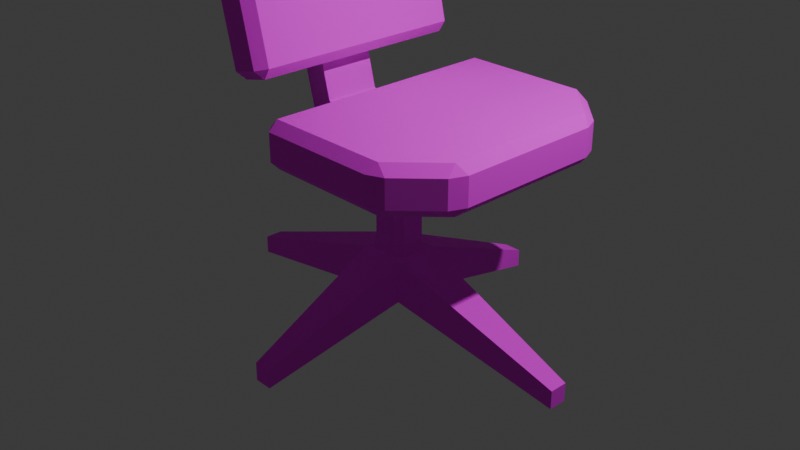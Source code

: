 # Source: bossChair.blend  (saved by Blender 5.0.119; exported with 4.5.12 LTS)
import bpy
from mathutils import Matrix  # noqa: F401  (used for matrix-valued properties, if any)

bpy.ops.wm.read_factory_settings(use_empty=True)
scene = bpy.context.scene
scene.name = 'Scene'

# ---- collections
col_collection = bpy.data.collections.new('Collection'); scene.collection.children.link(col_collection)

# ---- images (referenced by path relative to the original .blend; pixels are not part of the script)
import os
ASSET_DIR = os.environ.get("B2B_ASSET_DIR", "")  # directory of the original .blend (textures are referenced by path, not embedded)
HERE = os.path.dirname(os.path.abspath(__file__))  # packed textures are extracted next to this script under _unpacked/

def load_image(name, relpath, width, height, colorspace="sRGB"):
    """Load a texture the original file referenced (path relative to the .blend, or extracted next to this script)."""
    p = next((c for c in (os.path.join(HERE, relpath), os.path.join(ASSET_DIR, relpath)) if relpath and os.path.exists(c)), "")
    if p:
        img = bpy.data.images.load(p, check_existing=True)
        img.name = name
    else:  # same state as the original file: an image datablock whose file is absent (Cycles renders it pink)
        img = bpy.data.images.new(name, width, height)
        img.source = "FILE"
        img.filepath = "//" + (relpath or name)
    img.colorspace_settings.name = colorspace
    return img
img_bosschair_png = load_image('bossChair.png', 'bossChair.png', 1024, 1024, 'sRGB')

# ---- materials (node trees are filled in below, after node groups)
mat_material = bpy.data.materials.new('Material')
mat_material.alpha_threshold = 0.0
mat_material.use_backface_culling_lightprobe_volume = False
mat_material.roughness = 0.5
mat_material.line_color = (0.0, 0.0, 0.0, 1.0)
mat_material_001 = bpy.data.materials.new('Material.001')
mat_material_001.alpha_threshold = 0.0
mat_material_001.use_backface_culling_lightprobe_volume = False
mat_material_001.roughness = 0.5
mat_material_001.line_color = (0.0, 0.0, 0.0, 1.0)
mat_material_002 = bpy.data.materials.new('Material.002')
mat_material_002.alpha_threshold = 0.0
mat_material_002.use_backface_culling_lightprobe_volume = False
mat_material_002.roughness = 0.5
mat_material_002.line_color = (0.0, 0.0, 0.0, 1.0)
mat_material_003 = bpy.data.materials.new('Material.003')
mat_material_004 = bpy.data.materials.new('Material.004')
mat_material_005 = bpy.data.materials.new('Material.005')

# ---- material node trees
mat_material.use_nodes = True; mat_material.node_tree.nodes.clear()
_N = mat_material.node_tree.nodes; _L = mat_material.node_tree.links
n0 = _N.new('ShaderNodeOutputMaterial'); n0.name = 'Material Output'; n0.location = (200, 100)
n1 = _N.new('ShaderNodeBsdfPrincipled'); n1.name = 'Principled BSDF'; n1.location = (-200, 100)
n1.inputs[2].default_value = 1.0
n2 = _N.new('ShaderNodeTexImage'); n2.name = 'Image Texture'; n2.location = (-490, 75)
n2.image = img_bosschair_png
_L.new(n1.outputs[0], n0.inputs[0])
_L.new(n2.outputs[0], n1.inputs[0])
n0.is_active_output = True
mat_material_001.use_nodes = True; mat_material_001.node_tree.nodes.clear()
_N = mat_material_001.node_tree.nodes; _L = mat_material_001.node_tree.links
n0 = _N.new('ShaderNodeOutputMaterial'); n0.name = 'Material Output'; n0.location = (200, 100)
n1 = _N.new('ShaderNodeBsdfPrincipled'); n1.name = 'Principled BSDF'; n1.location = (-200, 100)
n1.inputs[2].default_value = 1.0
n2 = _N.new('ShaderNodeTexImage'); n2.name = 'Image Texture'; n2.location = (-490, 75)
n2.image = img_bosschair_png
_L.new(n1.outputs[0], n0.inputs[0])
_L.new(n2.outputs[0], n1.inputs[0])
n0.is_active_output = True
mat_material_002.use_nodes = True; mat_material_002.node_tree.nodes.clear()
_N = mat_material_002.node_tree.nodes; _L = mat_material_002.node_tree.links
n0 = _N.new('ShaderNodeOutputMaterial'); n0.name = 'Material Output'; n0.location = (200, 100)
n1 = _N.new('ShaderNodeBsdfPrincipled'); n1.name = 'Principled BSDF'; n1.location = (-200, 100)
n1.inputs[2].default_value = 1.0
n2 = _N.new('ShaderNodeTexImage'); n2.name = 'Image Texture'; n2.location = (-490, 75)
n2.image = img_bosschair_png
_L.new(n1.outputs[0], n0.inputs[0])
_L.new(n2.outputs[0], n1.inputs[0])
n0.is_active_output = True
mat_material_003.use_nodes = True; mat_material_003.node_tree.nodes.clear()
_N = mat_material_003.node_tree.nodes; _L = mat_material_003.node_tree.links
n0 = _N.new('ShaderNodeBsdfPrincipled'); n0.name = 'Principled BSDF'; n0.location = (-200, 100)
n0.inputs[2].default_value = 1.0
n1 = _N.new('ShaderNodeOutputMaterial'); n1.name = 'Material Output'; n1.location = (200, 100)
n2 = _N.new('ShaderNodeTexImage'); n2.name = 'Image Texture'; n2.location = (-490, 75)
n2.image = img_bosschair_png
_L.new(n0.outputs[0], n1.inputs[0])
_L.new(n2.outputs[0], n0.inputs[0])
n1.is_active_output = True
mat_material_004.use_nodes = True; mat_material_004.node_tree.nodes.clear()
_N = mat_material_004.node_tree.nodes; _L = mat_material_004.node_tree.links
n0 = _N.new('ShaderNodeBsdfPrincipled'); n0.name = 'Principled BSDF'; n0.location = (-200, 100)
n0.inputs[2].default_value = 1.0
n1 = _N.new('ShaderNodeOutputMaterial'); n1.name = 'Material Output'; n1.location = (200, 100)
n2 = _N.new('ShaderNodeTexImage'); n2.name = 'Image Texture'; n2.location = (-490, 75)
n2.image = img_bosschair_png
_L.new(n0.outputs[0], n1.inputs[0])
_L.new(n2.outputs[0], n0.inputs[0])
n1.is_active_output = True
mat_material_005.use_nodes = True; mat_material_005.node_tree.nodes.clear()
_N = mat_material_005.node_tree.nodes; _L = mat_material_005.node_tree.links
n0 = _N.new('ShaderNodeBsdfPrincipled'); n0.name = 'Principled BSDF'; n0.location = (-200, 100)
n0.inputs[2].default_value = 1.0
n1 = _N.new('ShaderNodeOutputMaterial'); n1.name = 'Material Output'; n1.location = (200, 100)
n2 = _N.new('ShaderNodeTexImage'); n2.name = 'Image Texture'; n2.location = (-490, 75)
n2.image = img_bosschair_png
_L.new(n0.outputs[0], n1.inputs[0])
_L.new(n2.outputs[0], n0.inputs[0])
n1.is_active_output = True

# ---- world
world_world = bpy.data.worlds.new('World'); scene.world = world_world
world_world.use_nodes = True; world_world.node_tree.nodes.clear()
_N = world_world.node_tree.nodes; _L = world_world.node_tree.links
n0 = _N.new('ShaderNodeOutputWorld'); n0.name = 'World Output'; n0.location = (200, 100)
n1 = _N.new('ShaderNodeBackground'); n1.name = 'Background'; n1.location = (-200, 100)
n1.inputs[0].default_value = (0.05088, 0.05088, 0.05088, 1.0)
_L.new(n1.outputs[0], n0.inputs[0])
n0.is_active_output = True
world_world.color = (0.05088, 0.05088, 0.05088)
world_world.sun_shadow_jitter_overblur = 0.0

# ---- cameras
cam_camera = bpy.data.cameras.new('Camera')
cam_camera.clip_end = 100.0
cam_camera.ortho_scale = 7.314

# ---- lights
light_light = bpy.data.lights.new('Light', 'POINT')
light_light.energy = 1000.0
light_light.shadow_soft_size = 0.1

# ---- meshes
me_cube = bpy.data.meshes.new('Cube')
me_cube.from_pydata([(-1.0, 1.396, -0.2004), (-1.0, 1.396, -0.6957), (-1.0, -1.396, -0.2004), (-1.0, -1.396, -0.6957), (1.0, 0.886, -0.2004), (0.4895, 1.396, -0.2004), (0.4895, 1.396, -0.6957), (1.0, 0.886, -0.6957), (0.4895, -1.396, -0.2004), (1.0, -0.886, -0.2004), (1.0, -0.886, -0.6957), (0.4895, -1.396, -0.6957)], [], [(3, 2, 0, 1), (4, 7, 6, 5), (8, 11, 10, 9), (1, 0, 5, 6), (7, 4, 9, 10), (4, 5, 0, 2, 8, 9), (1, 6, 7, 10, 11, 3), (11, 8, 2, 3)])
_uv = me_cube.uv_layers.new(name='UVMap')
_uv.uv.foreach_set('vector', [0.4711, 0.2488, 0.5273, 0.2488, 0.5273, 0.566, 0.4711, 0.566, 0.9815, 0.2488, 0.9253, 0.2488, 0.9253, 0.1908, 0.9815, 0.1908, 0.9253, 0.07965, 0.869, 0.07965, 0.869, 0.02169, 0.9253, 0.02169, 0.9253, 0.02169, 0.9815, 0.02168, 0.9815, 0.1908, 0.9253, 0.1908, 0.8128, 0.04758, 0.869, 0.04758, 0.869, 0.2488, 0.8128, 0.2488, 0.7544, 0.3068, 0.8124, 0.2488, 0.9815, 0.2488, 0.9815, 0.5659, 0.8124, 0.5659, 0.7544, 0.508, 0.5273, 0.2488, 0.6964, 0.2488, 0.7544, 0.3068, 0.7544, 0.508, 0.6965, 0.566, 0.5273, 0.566, 0.869, 0.07965, 0.9253, 0.07965, 0.9253, 0.2488, 0.869, 0.2488])
me_cube.materials.append(mat_material)
me_cube.use_mirror_vertex_groups = False
me_cube.update()
me_cube_001 = bpy.data.meshes.new('Cube.001')
me_cube_001.from_pydata([(1.0, 1.239, -0.2004), (1.0, 1.239, -0.6957), (1.0, -1.239, -0.2004), (1.0, -1.239, -0.6957), (-0.5929, 1.239, -0.2004), (-1.0, 0.8319, -0.2004), (-1.0, 0.8319, -0.6957), (-0.5929, 1.239, -0.6957), (-1.0, -0.8319, -0.2004), (-0.5929, -1.239, -0.2004), (-0.5929, -1.239, -0.6957), (-1.0, -0.8319, -0.6957)], [], [(1, 0, 2, 3), (10, 9, 8, 11), (4, 7, 6, 5), (7, 4, 0, 1), (11, 8, 5, 6), (0, 4, 5, 8, 9, 2), (6, 7, 1, 3, 10, 11), (3, 2, 9, 10)])
_uv = me_cube_001.uv_layers.new(name='UVMap')
_uv.uv.foreach_set('vector', [0.7959, 0.2349, 0.7502, 0.2349, 0.7502, 0.006051, 0.7959, 0.006051, 0.4265, 0.2725, 0.3808, 0.2725, 0.3808, 0.2349, 0.4265, 0.2349, 0.4265, 0.382, 0.4723, 0.382, 0.4723, 0.4196, 0.4265, 0.4196, 0.4723, 0.382, 0.4265, 0.382, 0.4265, 0.2349, 0.4723, 0.2349, 0.518, 0.3886, 0.4723, 0.3886, 0.4723, 0.2349, 0.518, 0.2349, 0.5655, 0.2349, 0.4184, 0.2349, 0.3808, 0.1973, 0.3808, 0.04365, 0.4184, 0.006051, 0.5655, 0.006051, 0.7502, 0.1973, 0.7126, 0.2349, 0.5655, 0.2349, 0.5655, 0.006051, 0.7126, 0.006051, 0.7502, 0.04365, 0.4265, 0.4196, 0.3808, 0.4196, 0.3808, 0.2725, 0.4265, 0.2725])
me_cube_001.materials.append(mat_material_001)
me_cube_001.use_mirror_vertex_groups = False
me_cube_001.update()
me_cube_002 = bpy.data.meshes.new('Cube.002')
me_cube_002.from_pydata([(0.7507, 1.018, -0.188), (0.7444, 1.018, -0.683), (0.7507, -1.018, -0.188), (0.7444, -1.018, -0.683), (-0.1811, 1.018, -0.2036), (-0.7444, 0.4546, -0.2131), (-0.7507, 0.4546, -0.7081), (-0.1874, 1.018, -0.6986), (-0.7444, -0.4546, -0.2131), (-0.1811, -1.018, -0.2036), (-0.1874, -1.018, -0.6986), (-0.7507, -0.4546, -0.7081)], [], [(1, 0, 2, 3), (10, 9, 8, 11), (4, 7, 6, 5), (7, 4, 0, 1), (11, 8, 5, 6), (0, 4, 5, 8, 9, 2), (6, 7, 1, 3, 10, 11), (3, 2, 9, 10)])
_uv = me_cube_002.uv_layers.new(name='UVMap')
_uv.uv.foreach_set('vector', [0.376, 0.2254, 0.3238, 0.2254, 0.3238, 0.01099, 0.376, 0.01099, 0.008824, 0.3251, 0.06094, 0.3236, 0.06094, 0.3829, 0.008824, 0.3844, 0.06094, 0.3236, 0.1131, 0.3251, 0.1131, 0.3844, 0.06094, 0.3829, 0.1131, 0.3251, 0.06094, 0.3236, 0.06094, 0.2254, 0.1131, 0.2269, 0.1652, 0.3212, 0.1131, 0.3212, 0.1131, 0.2254, 0.1652, 0.2254, 0.008824, 0.01099, 0.107, 0.01099, 0.1663, 0.07031, 0.1663, 0.1661, 0.107, 0.2254, 0.008824, 0.2254, 0.3238, 0.1661, 0.2645, 0.2254, 0.1663, 0.2254, 0.1663, 0.01099, 0.2645, 0.01099, 0.3238, 0.07031, 0.008824, 0.2269, 0.06094, 0.2254, 0.06094, 0.3236, 0.008824, 0.3251])
me_cube_002.materials.append(mat_material_002)
me_cube_002.use_mirror_vertex_groups = False
me_cube_002.update()
me_cube_003 = bpy.data.meshes.new('Cube.003')
me_cube_003.from_pydata([(-0.1383, -0.3024, -0.3024), (-0.1383, -0.3024, 0.3024), (-0.1383, 0.3024, -0.3024), (-0.1383, 0.3024, 0.3024), (0.1383, -0.3024, -0.3024), (0.1383, -0.3024, 0.3024), (0.1383, 0.3024, -0.3024), (0.1383, 0.3024, 0.3024), (0.7145, 0.3024, -3.622), (0.7145, -0.3024, -3.622), (0.9911, 0.3024, -4.01), (0.9911, -0.3024, -4.01), (2.794, -0.3024, -3.622), (2.794, 0.3024, -3.622), (0.9628, 0.3024, -4.01), (0.7145, 0.3024, -3.762), (0.7145, -0.3024, -3.762), (0.9628, -0.3024, -4.01), (0.9507, 0.3024, -3.465), (1.153, 0.3024, -3.622), (0.9911, 0.3024, -3.784), (0.8288, 0.3024, -3.622), (1.153, -0.3024, -3.622), (0.9507, -0.3024, -3.465), (0.8288, -0.3024, -3.622), (0.9911, -0.3024, -3.784), (2.493, -0.3024, -4.01), (2.794, -0.3024, -3.71), (2.794, 0.3024, -3.71), (2.493, 0.3024, -4.01)], [], [(0, 1, 3, 2), (2, 3, 7, 6), (6, 7, 5, 4), (4, 5, 1, 0), (7, 3, 1, 5), (0, 2, 8, 9), (14, 17, 16, 15), (14, 10, 11, 17), (9, 8, 15, 16), (18, 19, 20, 21), (22, 23, 24, 25), (22, 19, 18, 23), (8, 21, 20, 10, 14, 15), (2, 6, 18, 21, 8), (19, 22, 12, 13), (6, 4, 23, 18), (25, 24, 9, 16, 17, 11), (4, 0, 9, 24, 23), (26, 29, 28, 27), (11, 10, 29, 26), (13, 12, 27, 28), (22, 25, 11, 26, 27, 12), (10, 20, 19, 13, 28, 29)])
_uv = me_cube_003.uv_layers.new(name='UVMap')
_uv.uv.foreach_set('vector', [0.9307, 0.8485, 0.9742, 0.8485, 0.9742, 0.8935, 0.9307, 0.8935, 0.937, 0.6727, 0.9742, 0.6978, 0.9627, 0.7148, 0.9255, 0.6897, 0.9294, 0.8935, 0.9742, 0.8935, 0.9742, 0.9384, 0.9294, 0.9384, 0.9255, 0.74, 0.9627, 0.7148, 0.9742, 0.7319, 0.937, 0.757, 0.6454, 0.914, 0.6454, 0.8935, 0.6903, 0.8935, 0.6903, 0.914, 0.9307, 0.8485, 0.9307, 0.8935, 0.6761, 0.8935, 0.6761, 0.8486, 0.6436, 0.8935, 0.6436, 0.8486, 0.6661, 0.8486, 0.6661, 0.8935, 0.8373, 0.9833, 0.8352, 0.9833, 0.8352, 0.9384, 0.8373, 0.9384, 0.6761, 0.8486, 0.6761, 0.8935, 0.6661, 0.8935, 0.6661, 0.8486, 0.6971, 0.608, 0.679, 0.614, 0.6758, 0.5972, 0.6925, 0.594, 0.679, 0.8158, 0.6971, 0.8217, 0.6925, 0.8357, 0.6758, 0.8325, 0.8524, 0.9384, 0.8524, 0.9833, 0.8373, 0.9833, 0.8373, 0.9384, 0.6973, 0.587, 0.6925, 0.594, 0.6758, 0.5972, 0.6619, 0.5878, 0.6631, 0.5861, 0.6887, 0.5812, 0.937, 0.6727, 0.9255, 0.6897, 0.6971, 0.608, 0.6925, 0.594, 0.6973, 0.587, 0.8524, 0.9833, 0.8524, 0.9384, 0.9742, 0.9384, 0.9742, 0.9833, 0.9294, 0.8935, 0.9294, 0.9384, 0.6903, 0.9384, 0.6903, 0.8935, 0.6758, 0.8325, 0.6925, 0.8357, 0.6973, 0.8428, 0.6887, 0.8486, 0.6631, 0.8436, 0.6619, 0.8419, 0.9255, 0.74, 0.937, 0.757, 0.6973, 0.8428, 0.6925, 0.8357, 0.6971, 0.8217, 0.7236, 0.9384, 0.7236, 0.9833, 0.7013, 0.9833, 0.7013, 0.9384, 0.8352, 0.9384, 0.8352, 0.9833, 0.7236, 0.9833, 0.7236, 0.9384, 0.6454, 0.914, 0.6903, 0.914, 0.6903, 0.9205, 0.6454, 0.9205, 0.679, 0.8158, 0.6758, 0.8325, 0.6619, 0.8419, 0.5994, 0.7495, 0.6053, 0.7185, 0.6107, 0.7149, 0.6619, 0.5878, 0.6758, 0.5972, 0.679, 0.614, 0.6107, 0.7149, 0.6053, 0.7112, 0.5994, 0.6803])
me_cube_003.materials.append(mat_material_003)
me_cube_003.update()
me_cube_004 = bpy.data.meshes.new('Cube.004')
me_cube_004.from_pydata([(-0.1255, -0.1988, -0.7376), (-0.1988, -0.1255, -0.7376), (-0.1988, -0.1255, 0.7376), (-0.1255, -0.1988, 0.7376), (-0.1988, 0.1255, -0.7376), (-0.1255, 0.1988, -0.7376), (-0.1255, 0.1988, 0.7376), (-0.1988, 0.1255, 0.7376), (0.1988, -0.1255, -0.7376), (0.1255, -0.1988, -0.7376), (0.1255, -0.1988, 0.7376), (0.1988, -0.1255, 0.7376), (0.1255, 0.1988, -0.7376), (0.1988, 0.1255, -0.7376), (0.1988, 0.1255, 0.7376), (0.1255, 0.1988, 0.7376)], [], [(0, 3, 2, 1), (6, 5, 4, 7), (14, 13, 12, 15), (10, 9, 8, 11), (1, 2, 7, 4), (9, 10, 3, 0), (5, 6, 15, 12), (13, 14, 11, 8)])
_uv = me_cube_004.uv_layers.new(name='UVMap')
_uv.uv.foreach_set('vector', [0.08553, 0.9901, 0.08553, 0.6486, 0.1025, 0.6486, 0.1025, 0.9901, 0.1194, 0.6486, 0.1194, 0.9901, 0.1025, 0.9901, 0.1025, 0.6486, 0.1945, 0.6486, 0.1945, 0.9901, 0.1775, 0.9901, 0.1775, 0.6486, 0.02741, 0.6486, 0.02741, 0.9901, 0.01046, 0.9901, 0.01046, 0.6486, 0.1945, 0.9901, 0.1945, 0.6486, 0.2526, 0.6486, 0.2526, 0.9901, 0.02741, 0.9901, 0.02741, 0.6486, 0.08553, 0.6486, 0.08553, 0.9901, 0.1194, 0.9901, 0.1194, 0.6486, 0.1775, 0.6486, 0.1775, 0.9901, 0.2526, 0.9901, 0.2526, 0.6486, 0.3107, 0.6486, 0.3107, 0.9901])
me_cube_004.materials.append(mat_material_004)
me_cube_004.update()
me_cube_005 = bpy.data.meshes.new('Cube.005')
me_cube_005.from_pydata([(-0.1952, -0.1952, -0.1952), (-0.1952, -0.1952, 0.1952), (-0.1952, 0.1952, -0.1952), (-0.1952, 0.1952, 0.1952), (0.1952, -0.1952, -0.1952), (0.1952, -0.1952, 0.1952), (0.1952, 0.1952, -0.1952), (0.1952, 0.1952, 0.1952), (-1.784, 0.08221, -0.5138), (-1.784, -0.08221, -0.5138), (-1.784, -0.08221, -0.3494), (-1.784, 0.08221, -0.3494), (1.784, 0.08221, -0.3494), (1.784, 0.08221, -0.5138), (1.784, -0.08221, -0.5138), (1.784, -0.08221, -0.3494), (-0.08153, -1.486, -0.5131), (-0.08153, -1.486, -0.3501), (-0.08153, 1.486, -0.3501), (-0.08153, 1.486, -0.5131), (0.08153, 1.486, -0.5131), (0.08153, 1.486, -0.3501), (0.08153, -1.486, -0.3501), (0.08153, -1.486, -0.5131)], [], [(0, 1, 10, 9), (1, 0, 16, 17), (3, 2, 8, 11), (2, 3, 18, 19), (2, 6, 4, 0), (7, 3, 1, 5), (9, 10, 11, 8), (13, 12, 15, 14), (7, 5, 15, 12), (6, 7, 12, 13), (1, 3, 11, 10), (2, 0, 9, 8), (5, 4, 14, 15), (4, 6, 13, 14), (19, 18, 21, 20), (23, 22, 17, 16), (0, 4, 23, 16), (7, 6, 20, 21), (6, 2, 19, 20), (5, 1, 17, 22), (4, 5, 22, 23), (3, 7, 21, 18)])
_uv = me_cube_005.uv_layers.new(name='UVMap')
_uv.uv.foreach_set('vector', [0.1978, 0.422, 0.2122, 0.4642, 0.02007, 0.4642, 0.01397, 0.4464, 0.2123, 0.591, 0.1949, 0.6321, 0.04464, 0.6082, 0.0519, 0.591, 0.2122, 0.4642, 0.1978, 0.5065, 0.01397, 0.482, 0.02007, 0.4642, 0.1752, 0.2574, 0.2163, 0.2401, 0.2163, 0.4004, 0.1991, 0.4077, 0.4093, 0.6772, 0.4323, 0.6554, 0.454, 0.6784, 0.4311, 0.7001, 0.426, 0.8682, 0.4489, 0.8464, 0.4707, 0.8694, 0.4479, 0.8911, 0.3174, 0.2589, 0.2986, 0.2589, 0.2986, 0.2401, 0.3174, 0.2401, 0.3362, 0.2589, 0.3174, 0.2589, 0.3174, 0.2401, 0.3362, 0.2401, 0.426, 0.8682, 0.4479, 0.8911, 0.3459, 0.9755, 0.3367, 0.9658, 0.1978, 0.5065, 0.2123, 0.5487, 0.02007, 0.5487, 0.01397, 0.5309, 0.4707, 0.8694, 0.4489, 0.8464, 0.5454, 0.7672, 0.5546, 0.7769, 0.4093, 0.6772, 0.4311, 0.7001, 0.3313, 0.7821, 0.3222, 0.7724, 0.2123, 0.5487, 0.1978, 0.591, 0.01397, 0.5665, 0.02007, 0.5487, 0.454, 0.6784, 0.4323, 0.6554, 0.532, 0.5735, 0.5412, 0.5831, 0.3549, 0.2587, 0.3362, 0.2587, 0.3362, 0.2401, 0.3549, 0.2401, 0.3736, 0.2587, 0.3549, 0.2587, 0.3549, 0.2401, 0.3736, 0.2401, 0.4311, 0.7001, 0.454, 0.6784, 0.5193, 0.7606, 0.5097, 0.7697, 0.2163, 0.2401, 0.2575, 0.2574, 0.2335, 0.4077, 0.2163, 0.4004, 0.4323, 0.6554, 0.4093, 0.6772, 0.344, 0.5949, 0.3536, 0.5858, 0.4479, 0.8911, 0.4707, 0.8694, 0.5334, 0.9541, 0.5239, 0.9632, 0.2575, 0.2574, 0.2986, 0.2401, 0.2986, 0.4004, 0.2814, 0.4077, 0.4489, 0.8464, 0.426, 0.8682, 0.3579, 0.7886, 0.3674, 0.7796])
me_cube_005.materials.append(mat_material_005)
me_cube_005.update()

# ---- objects
ob_cube = bpy.data.objects.new('Cube', me_cube)
ob_light = bpy.data.objects.new('Light', light_light)
ob_camera = bpy.data.objects.new('Camera', cam_camera)
ob_cube_001 = bpy.data.objects.new('Cube.001', me_cube_001)
ob_cube_002 = bpy.data.objects.new('Cube.002', me_cube_002)
ob_cube_003 = bpy.data.objects.new('Cube.003', me_cube_003)
ob_cube_004 = bpy.data.objects.new('Cube.004', me_cube_004)
ob_cube_005 = bpy.data.objects.new('Cube.005', me_cube_005)

# ---- transforms, parenting, visibility, modifiers, constraints
ob_cube.location = (0.6735, 1.394e-08, 2.527)
ob_cube.lock_rotations_4d = False
ob_cube.empty_display_type = 'ARROWS'
ob_cube.lineart.crease_threshold = 0.0
_m = ob_cube.modifiers.new('Bevel', 'BEVEL')
ob_light.location = (4.076, 1.005, 6.875)
ob_light.rotation_euler = (0.6503, 0.05522, 1.866)
ob_light.lock_rotations_4d = False
ob_light.empty_display_type = 'ARROWS'
ob_light.color = (0.0, 0.0, 0.0, 0.0)
ob_light.lineart.crease_threshold = 0.0
ob_camera.location = (7.359, -6.926, 5.93)
ob_camera.rotation_euler = (1.109, 0.0, 0.8149)
ob_camera.lock_rotations_4d = False
ob_camera.empty_display_type = 'ARROWS'
ob_camera.color = (0.0, 0.0, 0.0, 0.0)
ob_camera.display_type = 'WIRE'
ob_camera.lineart.crease_threshold = 0.0
ob_cube_001.location = (-0.5382, -3.139e-09, 3.609)
ob_cube_001.rotation_euler = (0.0, 1.334, 0.0)
ob_cube_001.lock_rotations_4d = False
ob_cube_001.empty_display_type = 'ARROWS'
ob_cube_001.lineart.crease_threshold = 0.0
_m = ob_cube_001.modifiers.new('Bevel', 'BEVEL')
ob_cube_002.location = (-0.842, 3.453e-08, 5.644)
ob_cube_002.rotation_euler = (-6.265e-07, 1.577, -5.941e-07)
ob_cube_002.lock_rotations_4d = False
ob_cube_002.empty_display_type = 'ARROWS'
ob_cube_002.lineart.crease_threshold = 0.0
_m = ob_cube_002.modifiers.new('Bevel', 'BEVEL')
ob_cube_003.location = (-1.636, -6.216e-07, 5.598)
ob_cube_004.location = (0.0, 0.0, 0.969)
ob_cube_004.rotation_euler = (-2.687e-07, -3.142, -4.294e-11)
ob_cube_005.location = (9.406e-17, 7.616e-05, 0.4236)
ob_cube_005.scale = (1.207, 1.207, 1.207)

# ---- collection membership
col_collection.objects.link(ob_cube)
col_collection.objects.link(ob_light)
col_collection.objects.link(ob_camera)
col_collection.objects.link(ob_cube_001)
col_collection.objects.link(ob_cube_002)
col_collection.objects.link(ob_cube_003)
col_collection.objects.link(ob_cube_004)
col_collection.objects.link(ob_cube_005)

# ---- scene / render settings (as saved in the file)
scene.camera = ob_camera
scene.frame_start = 1; scene.frame_end = 250; scene.frame_set(1)
scene.render.engine = 'BLENDER_EEVEE_NEXT'
scene.render.bake_bias = 0.0
scene.render.bake_samples = 0
scene.cycles.sampling_pattern = 'TABULATED_SOBOL'
scene.eevee.use_volume_custom_range = False
bpy.context.view_layer.update()
